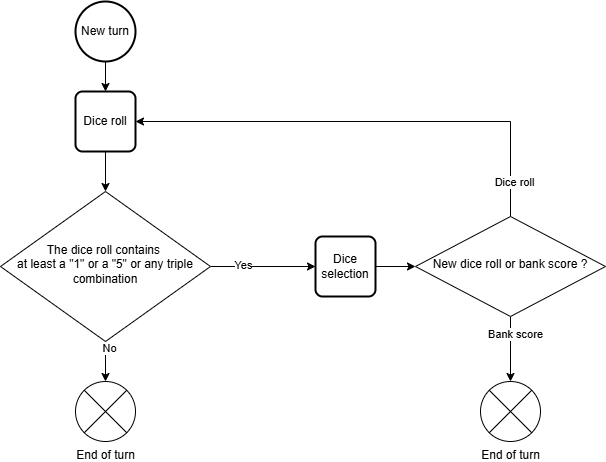

The diagram above was exported from draw.io. Its source (the exported page's mxGraphModel, read from the mxfile embedded in the PNG):
<mxGraphModel dx="1434" dy="738" grid="1" gridSize="10" guides="1" tooltips="1" connect="1" arrows="1" fold="1" page="1" pageScale="1" pageWidth="827" pageHeight="1169" math="0" shadow="0">
  <root>
    <mxCell id="WIyWlLk6GJQsqaUBKTNV-0" />
    <mxCell id="WIyWlLk6GJQsqaUBKTNV-1" parent="WIyWlLk6GJQsqaUBKTNV-0" />
    <mxCell id="n3UrtTuhYMP8Yx16_2Bi-8" value="" style="edgeStyle=orthogonalEdgeStyle;rounded=0;orthogonalLoop=1;jettySize=auto;html=1;" parent="WIyWlLk6GJQsqaUBKTNV-1" source="WIyWlLk6GJQsqaUBKTNV-6" target="n3UrtTuhYMP8Yx16_2Bi-7" edge="1">
      <mxGeometry relative="1" as="geometry" />
    </mxCell>
    <mxCell id="n3UrtTuhYMP8Yx16_2Bi-9" value="Yes" style="edgeLabel;html=1;align=center;verticalAlign=middle;resizable=0;points=[];" parent="n3UrtTuhYMP8Yx16_2Bi-8" vertex="1" connectable="0">
      <mxGeometry x="-0.4" y="2" relative="1" as="geometry">
        <mxPoint as="offset" />
      </mxGeometry>
    </mxCell>
    <mxCell id="n3UrtTuhYMP8Yx16_2Bi-11" value="" style="edgeStyle=orthogonalEdgeStyle;rounded=0;orthogonalLoop=1;jettySize=auto;html=1;" parent="WIyWlLk6GJQsqaUBKTNV-1" source="WIyWlLk6GJQsqaUBKTNV-6" target="n3UrtTuhYMP8Yx16_2Bi-10" edge="1">
      <mxGeometry relative="1" as="geometry" />
    </mxCell>
    <mxCell id="n3UrtTuhYMP8Yx16_2Bi-12" value="No" style="edgeLabel;html=1;align=center;verticalAlign=middle;resizable=0;points=[];" parent="n3UrtTuhYMP8Yx16_2Bi-11" vertex="1" connectable="0">
      <mxGeometry x="-0.68" y="3" relative="1" as="geometry">
        <mxPoint as="offset" />
      </mxGeometry>
    </mxCell>
    <mxCell id="WIyWlLk6GJQsqaUBKTNV-6" value="The dice roll contains&amp;nbsp;&lt;div&gt;at least a &quot;1&quot; or&amp;nbsp;&lt;span style=&quot;background-color: initial;&quot;&gt;a &quot;5&quot; or any triple combination&lt;/span&gt;&lt;/div&gt;" style="rhombus;whiteSpace=wrap;html=1;shadow=0;fontFamily=Helvetica;fontSize=12;align=center;strokeWidth=1;spacing=6;spacingTop=-4;" parent="WIyWlLk6GJQsqaUBKTNV-1" vertex="1">
      <mxGeometry x="95" y="210" width="210" height="150" as="geometry" />
    </mxCell>
    <mxCell id="n3UrtTuhYMP8Yx16_2Bi-5" value="" style="edgeStyle=orthogonalEdgeStyle;rounded=0;orthogonalLoop=1;jettySize=auto;html=1;" parent="WIyWlLk6GJQsqaUBKTNV-1" source="n3UrtTuhYMP8Yx16_2Bi-0" target="n3UrtTuhYMP8Yx16_2Bi-3" edge="1">
      <mxGeometry relative="1" as="geometry" />
    </mxCell>
    <mxCell id="n3UrtTuhYMP8Yx16_2Bi-0" value="New turn" style="strokeWidth=2;html=1;shape=mxgraph.flowchart.start_2;whiteSpace=wrap;" parent="WIyWlLk6GJQsqaUBKTNV-1" vertex="1">
      <mxGeometry x="170" y="20" width="60" height="60" as="geometry" />
    </mxCell>
    <mxCell id="n3UrtTuhYMP8Yx16_2Bi-6" value="" style="edgeStyle=orthogonalEdgeStyle;rounded=0;orthogonalLoop=1;jettySize=auto;html=1;" parent="WIyWlLk6GJQsqaUBKTNV-1" source="n3UrtTuhYMP8Yx16_2Bi-3" target="WIyWlLk6GJQsqaUBKTNV-6" edge="1">
      <mxGeometry relative="1" as="geometry" />
    </mxCell>
    <mxCell id="n3UrtTuhYMP8Yx16_2Bi-3" value="Dice roll" style="rounded=1;whiteSpace=wrap;html=1;absoluteArcSize=1;arcSize=14;strokeWidth=2;" parent="WIyWlLk6GJQsqaUBKTNV-1" vertex="1">
      <mxGeometry x="170" y="110" width="60" height="60" as="geometry" />
    </mxCell>
    <mxCell id="n3UrtTuhYMP8Yx16_2Bi-15" value="" style="edgeStyle=orthogonalEdgeStyle;rounded=0;orthogonalLoop=1;jettySize=auto;html=1;" parent="WIyWlLk6GJQsqaUBKTNV-1" source="n3UrtTuhYMP8Yx16_2Bi-7" target="n3UrtTuhYMP8Yx16_2Bi-14" edge="1">
      <mxGeometry relative="1" as="geometry" />
    </mxCell>
    <mxCell id="n3UrtTuhYMP8Yx16_2Bi-7" value="Dice selection" style="rounded=1;whiteSpace=wrap;html=1;absoluteArcSize=1;arcSize=14;strokeWidth=2;" parent="WIyWlLk6GJQsqaUBKTNV-1" vertex="1">
      <mxGeometry x="410" y="255" width="60" height="60" as="geometry" />
    </mxCell>
    <mxCell id="n3UrtTuhYMP8Yx16_2Bi-10" value="End of turn" style="verticalLabelPosition=bottom;verticalAlign=top;html=1;shape=mxgraph.flowchart.or;" parent="WIyWlLk6GJQsqaUBKTNV-1" vertex="1">
      <mxGeometry x="170" y="400" width="60" height="60" as="geometry" />
    </mxCell>
    <mxCell id="n3UrtTuhYMP8Yx16_2Bi-17" value="" style="edgeStyle=orthogonalEdgeStyle;rounded=0;orthogonalLoop=1;jettySize=auto;html=1;" parent="WIyWlLk6GJQsqaUBKTNV-1" source="n3UrtTuhYMP8Yx16_2Bi-14" target="n3UrtTuhYMP8Yx16_2Bi-16" edge="1">
      <mxGeometry relative="1" as="geometry" />
    </mxCell>
    <mxCell id="n3UrtTuhYMP8Yx16_2Bi-18" value="Bank score" style="edgeLabel;html=1;align=center;verticalAlign=middle;resizable=0;points=[];" parent="n3UrtTuhYMP8Yx16_2Bi-17" vertex="1" connectable="0">
      <mxGeometry x="-0.48" y="4" relative="1" as="geometry">
        <mxPoint as="offset" />
      </mxGeometry>
    </mxCell>
    <mxCell id="n3UrtTuhYMP8Yx16_2Bi-19" style="edgeStyle=orthogonalEdgeStyle;rounded=0;orthogonalLoop=1;jettySize=auto;html=1;exitX=0.5;exitY=0;exitDx=0;exitDy=0;entryX=1;entryY=0.5;entryDx=0;entryDy=0;" parent="WIyWlLk6GJQsqaUBKTNV-1" source="n3UrtTuhYMP8Yx16_2Bi-14" target="n3UrtTuhYMP8Yx16_2Bi-3" edge="1">
      <mxGeometry relative="1" as="geometry" />
    </mxCell>
    <mxCell id="n3UrtTuhYMP8Yx16_2Bi-20" value="Dice roll" style="edgeLabel;html=1;align=center;verticalAlign=middle;resizable=0;points=[];" parent="n3UrtTuhYMP8Yx16_2Bi-19" vertex="1" connectable="0">
      <mxGeometry x="-0.8529" y="-3" relative="1" as="geometry">
        <mxPoint as="offset" />
      </mxGeometry>
    </mxCell>
    <mxCell id="n3UrtTuhYMP8Yx16_2Bi-14" value="New dice roll or bank score ?" style="rhombus;whiteSpace=wrap;html=1;shadow=0;fontFamily=Helvetica;fontSize=12;align=center;strokeWidth=1;spacing=6;spacingTop=-4;" parent="WIyWlLk6GJQsqaUBKTNV-1" vertex="1">
      <mxGeometry x="510" y="235" width="190" height="100" as="geometry" />
    </mxCell>
    <mxCell id="n3UrtTuhYMP8Yx16_2Bi-16" value="End of turn" style="verticalLabelPosition=bottom;verticalAlign=top;html=1;shape=mxgraph.flowchart.or;" parent="WIyWlLk6GJQsqaUBKTNV-1" vertex="1">
      <mxGeometry x="575" y="400" width="60" height="60" as="geometry" />
    </mxCell>
  </root>
</mxGraphModel>